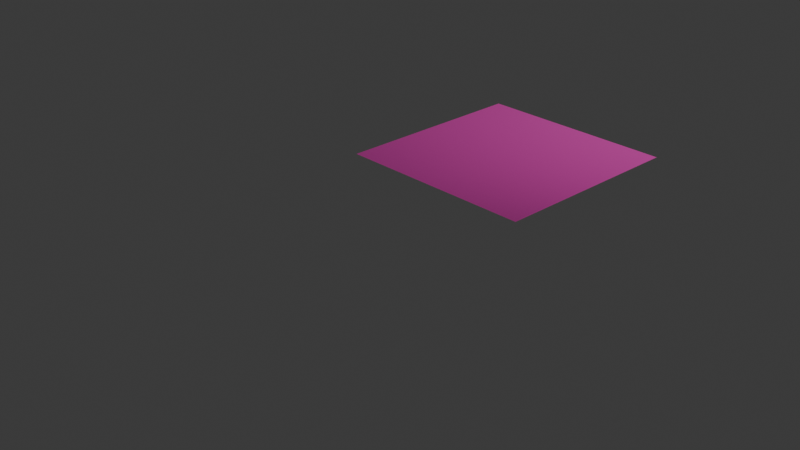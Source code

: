 # Source: lod.blend  (saved by Blender 4.0.36; exported with 4.5.12 LTS)
import bpy
from mathutils import Matrix  # noqa: F401  (used for matrix-valued properties, if any)

bpy.ops.wm.read_factory_settings(use_empty=True)
scene = bpy.context.scene
scene.name = 'Scene'

# ---- collections
col_collection = bpy.data.collections.new('Collection'); scene.collection.children.link(col_collection)

# ---- images (referenced by path relative to the original .blend; pixels are not part of the script)
import os
ASSET_DIR = os.environ.get("B2B_ASSET_DIR", "")  # directory of the original .blend (textures are referenced by path, not embedded)
HERE = os.path.dirname(os.path.abspath(__file__))  # packed textures are extracted next to this script under _unpacked/

def load_image(name, relpath, width, height, colorspace="sRGB"):
    """Load a texture the original file referenced (path relative to the .blend, or extracted next to this script)."""
    p = next((c for c in (os.path.join(HERE, relpath), os.path.join(ASSET_DIR, relpath)) if relpath and os.path.exists(c)), "")
    if p:
        img = bpy.data.images.load(p, check_existing=True)
        img.name = name
    else:  # same state as the original file: an image datablock whose file is absent (Cycles renders it pink)
        img = bpy.data.images.new(name, width, height)
        img.source = "FILE"
        img.filepath = "//" + (relpath or name)
    img.colorspace_settings.name = colorspace
    return img
img_ice_roughness_png = load_image('ice-roughness.png', 'ice-roughness.png', 1024, 1024, 'Non-Color')
img_ice_normal_png = load_image('ice-normal.png', 'ice-normal.png', 1024, 1024, 'Non-Color')
img_ice_color_png = load_image('ice-color.png', 'ice-color.png', 1024, 1024, 'sRGB')

# ---- materials (node trees are filled in below, after node groups)
mat_material_001 = bpy.data.materials.new('Material.001')
mat_material_001.use_transparent_shadow = False

# ---- node groups
ng_nodegroup = bpy.data.node_groups.new('NodeGroup', 'ShaderNodeTree')
_s = ng_nodegroup.interface.new_socket(name='Color', in_out='OUTPUT', socket_type='NodeSocketColor')
_s.default_value = (0.0, 0.0, 0.0, 0.0)
_s = ng_nodegroup.interface.new_socket(name='Roughness', in_out='OUTPUT', socket_type='NodeSocketColor')
_s.default_value = (0.0, 0.0, 0.0, 0.0)
_s = ng_nodegroup.interface.new_socket(name='Normal', in_out='OUTPUT', socket_type='NodeSocketVector')
_s = ng_nodegroup.interface.new_socket(name='Vector', in_out='INPUT', socket_type='NodeSocketVector')
_s.min_value = -1e+04
_s.max_value = 1e+04
_N = ng_nodegroup.nodes; _L = ng_nodegroup.links
n0 = _N.new('NodeGroupOutput'); n0.name = 'Group Output'; n0.location = (657, 0)
n1 = _N.new('NodeGroupInput'); n1.name = 'Group Input'; n1.location = (-657, 0)
n2 = _N.new('NodeReroute'); n2.name = 'Reroute'; n2.location = (-206, -70)
n2.width = 16
n2.socket_idname = 'NodeSocketVector'
n3 = _N.new('ShaderNodeTexImage'); n3.name = 'Image Texture.002'; n3.location = (36, 20)
n3.image = img_ice_roughness_png
n4 = _N.new('ShaderNodeNormalMap'); n4.name = 'Normal Map'; n4.location = (457, -122)
n4.inputs[0].default_value = 3.1
n5 = _N.new('ShaderNodeTexImage'); n5.name = 'Image Texture.001'; n5.location = (36, -290)
n5.image = img_ice_normal_png
n6 = _N.new('ShaderNodeTexImage'); n6.name = 'Image Texture'; n6.location = (47, 320)
n6.image = img_ice_color_png
n7 = _N.new('ShaderNodeVectorMath'); n7.name = 'Vector Math'; n7.location = (-457, 17)
n7.operation = 'SCALE'
n7.inputs[3].default_value = 0.3
_L.new(n2.outputs[0], n3.inputs[0])
_L.new(n5.outputs[0], n4.inputs[1])
_L.new(n2.outputs[0], n5.inputs[0])
_L.new(n7.outputs[0], n2.inputs[0])
_L.new(n2.outputs[0], n6.inputs[0])
_L.new(n1.outputs[0], n7.inputs[0])
_L.new(n6.outputs[0], n0.inputs[0])
_L.new(n3.outputs[0], n0.inputs[1])
_L.new(n4.outputs[0], n0.inputs[2])
n0.is_active_output = True

# ---- material node trees
mat_material_001.use_nodes = True; mat_material_001.node_tree.nodes.clear()
_N = mat_material_001.node_tree.nodes; _L = mat_material_001.node_tree.links
n0 = _N.new('ShaderNodeOutputMaterial'); n0.name = 'Material Output'; n0.location = (1030, 279)
n1 = _N.new('ShaderNodeVectorMath'); n1.name = 'Vector Math.001'; n1.location = (-368, -82)
n1.operation = 'SCALE'
n2 = _N.new('ShaderNodeValToRGB'); n2.name = 'Color Ramp'; n2.location = (198, 437)
while len(n2.color_ramp.elements) > 1: n2.color_ramp.elements.remove(n2.color_ramp.elements[-1])
n2.color_ramp.elements[0].position = 0.0; n2.color_ramp.elements[0].color = (0.0, 0.0, 0.0, 1.0)
_e = n2.color_ramp.elements.new(0.4136); _e.color = (1.0, 1.0, 1.0, 1.0)
n3 = _N.new('NodeReroute'); n3.name = 'Reroute'; n3.location = (-918, -165)
n3.width = 16
n3.socket_idname = 'NodeSocketVector'
n4 = _N.new('ShaderNodeVectorMath'); n4.name = 'Vector Math'; n4.location = (-184, -26)
n4.operation = 'SUBTRACT'
n5 = _N.new('ShaderNodeSeparateXYZ'); n5.name = 'Separate XYZ'; n5.location = (-766, -196)
n6 = _N.new('ShaderNodeGroup'); n6.name = 'Group'; n6.location = (-1514, 238)
n6.node_tree = ng_nodegroup
n7 = _N.new('ShaderNodeVectorMath'); n7.name = 'Vector Math.002'; n7.location = (-1346, -94)
n7.operation = 'REFLECT'
n8 = _N.new('ShaderNodeGroup'); n8.name = 'Group.001'; n8.location = (2, -249)
n8.node_tree = ng_nodegroup
n9 = _N.new('ShaderNodeHueSaturation'); n9.name = 'Hue/Saturation/Value'; n9.location = (222, -224)
n9.inputs[0].default_value = 0.7
n9.inputs[1].default_value = 2.0
n10 = _N.new('ShaderNodeMix'); n10.name = 'Mix'; n10.location = (450, 17)
n10.data_type = 'RGBA'
n10.inputs[0].default_value = 0.4
n11 = _N.new('ShaderNodeBsdfPrincipled'); n11.name = 'Principled BSDF'; n11.location = (645, 250)
n11.inputs[3].default_value = 1.45
n12 = _N.new('ShaderNodeNewGeometry'); n12.name = 'Geometry'; n12.location = (-1676, 71)
n13 = _N.new('ShaderNodeMapRange'); n13.name = 'Map Range'; n13.location = (-875, -353)
n13.interpolation_type = 'SMOOTHSTEP'
n13.inputs[1].default_value = -1.9
n13.inputs[4].default_value = -0.3
n14 = _N.new('ShaderNodeMath'); n14.name = 'Math'; n14.location = (-538, -189)
n14.operation = 'DIVIDE'
n15 = _N.new('ShaderNodeTexWhiteNoise'); n15.name = 'White Noise Texture'; n15.location = (-1159, -302)
_L.new(n6.outputs[2], n11.inputs[5])
_L.new(n2.outputs[0], n11.inputs[2])
_L.new(n12.outputs[0], n6.inputs[0])
_L.new(n12.outputs[0], n4.inputs[0])
_L.new(n1.outputs[0], n4.inputs[1])
_L.new(n6.outputs[0], n10.inputs[6])
_L.new(n10.outputs[2], n11.inputs[0])
_L.new(n9.outputs[0], n10.inputs[7])
_L.new(n4.outputs[0], n8.inputs[0])
_L.new(n3.outputs[0], n1.inputs[0])
_L.new(n3.outputs[0], n5.inputs[0])
_L.new(n5.outputs[2], n14.inputs[1])
_L.new(n14.outputs[0], n1.inputs[3])
_L.new(n8.outputs[0], n9.inputs[4])
_L.new(n6.outputs[1], n2.inputs[0])
_L.new(n7.outputs[0], n3.inputs[0])
_L.new(n6.outputs[2], n7.inputs[1])
_L.new(n15.outputs[0], n13.inputs[0])
_L.new(n11.outputs[0], n0.inputs[0])
_L.new(n12.outputs[4], n7.inputs[0])
_L.new(n7.outputs[0], n15.inputs[0])
_L.new(n13.outputs[0], n14.inputs[0])
n0.is_active_output = True

# ---- world
world_world = bpy.data.worlds.new('World'); scene.world = world_world
world_world.use_nodes = True; world_world.node_tree.nodes.clear()
_N = world_world.node_tree.nodes; _L = world_world.node_tree.links
n0 = _N.new('ShaderNodeOutputWorld'); n0.name = 'World Output'; n0.location = (300, 300)
n1 = _N.new('ShaderNodeBackground'); n1.name = 'Background'; n1.location = (10, 300)
n1.inputs[0].default_value = (0.05088, 0.05088, 0.05088, 1.0)
_L.new(n1.outputs[0], n0.inputs[0])
n0.is_active_output = True
world_world.color = (0.05088, 0.05088, 0.05088)
world_world.use_sun_shadow = False
world_world.sun_shadow_jitter_overblur = 0.0

# ---- cameras
cam_camera = bpy.data.cameras.new('Camera')
cam_camera.clip_end = 100.0
cam_camera.ortho_scale = 7.314

# ---- lights
light_light = bpy.data.lights.new('Light', 'POINT')
light_light.transmission_factor = 0.0
light_light.use_soft_falloff = False
light_light.energy = 1000.0
light_light.shadow_soft_size = 0.1
light_light.shadow_maximum_resolution = 0.006
light_light.use_absolute_resolution = True

# ---- meshes
me_plane = bpy.data.meshes.new('Plane')
me_plane.from_pydata([(-1.0, -1.0, 0.0), (1.0, -1.0, 0.0), (-1.0, 1.0, 0.0), (1.0, 1.0, 0.0)], [], [(0, 1, 3, 2)])
_uv = me_plane.uv_layers.new(name='UVMap')
_uv.uv.foreach_set('vector', [0.0, 0.0, 1.0, 0.0, 1.0, 1.0, 0.0, 1.0])
me_plane.materials.append(mat_material_001)
me_plane.update()

# ---- objects
ob_light = bpy.data.objects.new('Light', light_light)
ob_camera = bpy.data.objects.new('Camera', cam_camera)
ob_plane = bpy.data.objects.new('Plane', me_plane)

# ---- transforms, parenting, visibility, modifiers, constraints
ob_light.location = (4.076, 1.005, 5.904)
ob_light.rotation_euler = (0.6503, 0.05522, 1.866)
ob_light.lock_rotations_4d = False
ob_light.empty_display_type = 'ARROWS'
ob_light.color = (0.0, 0.0, 0.0, 0.0)
ob_light.lineart.crease_threshold = 0.0
ob_camera.location = (7.359, -6.926, 4.958)
ob_camera.rotation_euler = (1.109, 0.0, 0.8149)
ob_camera.lock_rotations_4d = False
ob_camera.empty_display_type = 'ARROWS'
ob_camera.color = (0.0, 0.0, 0.0, 0.0)
ob_camera.display_type = 'WIRE'
ob_camera.lineart.crease_threshold = 0.0
ob_plane.location = (1.0, 0.4444, 0.8708)

# ---- collection membership
col_collection.objects.link(ob_light)
col_collection.objects.link(ob_camera)
col_collection.objects.link(ob_plane)

# ---- scene / render settings (as saved in the file)
scene.camera = ob_camera
scene.frame_start = 1; scene.frame_end = 250; scene.frame_set(1)
scene.render.engine = 'BLENDER_EEVEE_NEXT'
scene.cycles.sampling_pattern = 'TABULATED_SOBOL'
bpy.context.view_layer.update()
